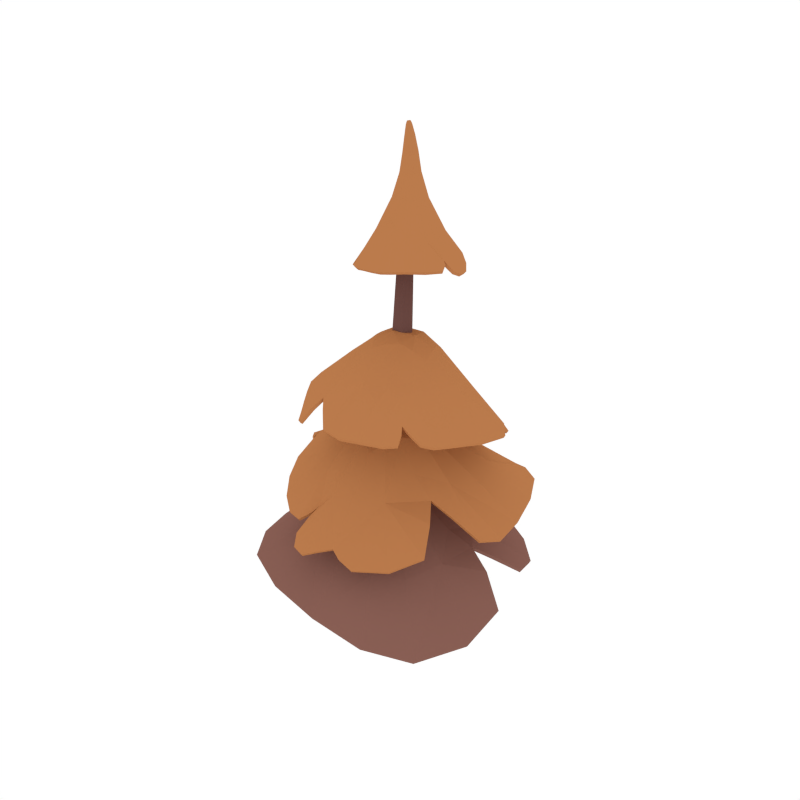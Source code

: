# Source: PineTree_Autumn_2.blend  (saved by Blender 2.79.0; exported with 4.5.12 LTS)
import bpy
from mathutils import Matrix  # noqa: F401  (used for matrix-valued properties, if any)

bpy.ops.wm.read_factory_settings(use_empty=True)
scene = bpy.context.scene
scene.name = 'Scene'

# ---- collections
col_collection_1 = bpy.data.collections.new('Collection 1'); scene.collection.children.link(col_collection_1)

# ---- materials (node trees are filled in below, after node groups)
mat_wood = bpy.data.materials.new('Wood')
mat_wood.alpha_threshold = 0.0
mat_wood.diffuse_color = (0.1529, 0.07036, 0.05951, 1.0)
mat_wood.roughness = 0.5
mat_orange = bpy.data.materials.new('Orange')
mat_orange.alpha_threshold = 0.0
mat_orange.diffuse_color = (0.4969, 0.1993, 0.07341, 1.0)
mat_orange.roughness = 0.5
mat_lightwood = bpy.data.materials.new('LightWood')
mat_lightwood.alpha_threshold = 0.0
mat_lightwood.diffuse_color = (0.2529, 0.1163, 0.09111, 1.0)
mat_lightwood.roughness = 0.5

# ---- material node trees

# ---- world
world_world = bpy.data.worlds.new('World'); scene.world = world_world
world_world.color = (1.0, 1.0, 1.0)
world_world.use_sun_shadow = False
world_world.sun_shadow_jitter_overblur = 0.0
world_world.cycles.sampling_method = 'NONE'
world_world.cycles.sample_map_resolution = 256

# ---- meshes
me_cylinder_064 = bpy.data.meshes.new('Cylinder.064')
me_cylinder_064.from_pydata([(-0.1987, -0.02302, -0.01642), (-0.09858, 0.1834, -0.01642), (0.1291, 0.2023, -0.01642), (0.2571, 0.01472, -0.01642), (0.158, -0.1916, -0.01642), (-0.06937, -0.2105, -0.01642), (-0.1898, -0.0524, 0.8169), (-0.06423, -0.05387, 1.332), (-0.1347, -0.02855, 1.887), (-0.17, 0.1396, 3.105), (-0.152, 0.1825, 3.112), (-0.1028, 0.04864, 1.899), (-0.02772, 0.03467, 1.345), (-0.1421, 0.05564, 0.8341), (-0.1068, 0.1878, 3.123), (-0.02131, 0.05829, 1.918), (0.06611, 0.04576, 1.365), (-0.01986, 0.06579, 0.8311), (-0.07942, 0.1504, 3.127), (0.0286, -0.009064, 1.924), (0.1234, -0.03169, 1.373), (0.04969, -0.03483, 0.8337), (-0.09721, 0.1076, 3.119), (-0.003118, -0.08625, 1.912), (0.08693, -0.1202, 1.36), (-0.0023, -0.1435, 0.826), (-0.1423, 0.1022, 3.108), (-0.08451, -0.09594, 1.892), (-0.006903, -0.1313, 1.339), (-0.1216, -0.1511, 0.8172), (-0.08565, 0.102, 0.4869), (0.05934, 0.114, 0.4861), (0.141, -0.005419, 0.4868), (0.07821, -0.1363, 0.4849), (-0.06586, -0.1476, 0.4827), (-0.1479, -0.02879, 0.4826), (-0.1605, -0.0009596, 1.18), (0.1969, -0.6067, 0.8548), (-0.2461, -0.6193, 0.9426), (0.0552, 0.5638, 0.8433), (0.03382, 0.01513, 1.18), (0.05181, -0.2022, 1.183), (0.4626, -0.2178, 0.8464), (-0.6034, 0.1203, 0.8567), (-0.1515, -0.2036, 1.183), (0.3953, 0.231, 0.8783), (-0.2916, 0.5307, 0.8135), (-0.5857, -0.2909, 0.9217), (-0.4674, -0.3862, 1.854), (0.01463, 0.1337, 2.237), (-0.3917, -0.172, 2.042), (-0.4075, 0.07346, 2.05), (0.4227, 0.008112, 1.98), (0.05034, 0.008317, 2.262), (-0.08344, -0.04688, 2.276), (0.0416, 0.3864, 1.916), (-0.1197, 0.1028, 2.246), (0.2598, -0.2696, 2.041), (0.3563, 0.2264, 1.912), (-0.2315, 0.3338, 1.981), (-0.3032, -0.3371, 2.001), (-0.05765, -0.3683, 2.044), (-0.1377, 0.01045, 2.265), (0.2398, -0.4745, 1.928), (-0.009874, 0.05664, 1.734), (-0.2602, -0.4919, 1.404), (0.4261, 0.2825, 1.385), (0.09561, -0.06886, 1.715), (-0.0252, -0.2029, 1.726), (-0.2306, 0.3959, 1.411), (-0.144, -0.04967, 1.748), (0.4361, -0.1155, 1.396), (0.1977, 0.4676, 1.37), (-0.4863, 0.09579, 1.462), (-0.1273, -0.6003, 1.311), (0.1979, -0.47, 1.325), (-0.1159, -0.1655, 1.74), (-0.1278, 0.2281, 3.239), (-0.3216, 0.1607, 2.874), (-0.2588, 0.2799, 2.906), (0.1142, 0.003512, 2.909), (-0.05924, 0.1783, 3.237), (-0.08055, 0.2137, 3.24), (0.05232, 0.294, 2.872), (-0.1081, 0.1088, 3.228), (-0.05111, -0.06499, 2.947), (0.1526, 0.1258, 2.881), (-0.09557, 0.3499, 2.886), (-0.33, 0.05418, 2.826), (-0.2371, -0.02985, 2.884), (-0.06931, 0.1346, 3.233), (-0.116, -0.1704, 2.824), (-0.1144, 0.1317, 3.446), (-0.1502, 0.1763, 3.463), (-0.1425, 0.1353, 3.446), (-0.1575, 0.1471, 3.451), (-0.1289, 0.1864, 3.467), (-0.1733, 0.2101, 3.235), (-0.1936, 0.1486, 3.228), (-0.1651, 0.1211, 3.227), (-0.193, 0.1775, 3.231), (-0.1049, 0.142, 3.548), (-0.1082, 0.1278, 3.547), (-0.1241, 0.1296, 3.546), (-0.1195, 0.1462, 3.547), (-0.1262, 0.1381, 3.546), (-0.1054, 0.1814, 3.466), (-0.09662, 0.1451, 3.451), (-0.1584, 0.1605, 3.456), (-0.09356, 0.1657, 3.46), (-0.4601, -0.2563, 1.473), (0.3492, -0.8935, 0.5246), (0.6495, 0.5606, 0.5315), (-0.5123, 0.8316, 0.4863), (-0.8599, -0.5215, 0.6888), (0.08446, -0.3622, 1.102), (0.1772, 0.07117, 1.105), (-0.1888, 0.1808, 1.088), (-0.3071, -0.2146, 1.118), (-0.4633, 0.3515, 0.8227), (0.2724, 0.4065, 0.8661), (0.3714, -0.4707, 0.817), (-0.4443, -0.5047, 0.9456), (-0.3587, -0.9302, 0.7006), (0.1944, 0.8966, 0.5609), (-0.1661, -0.3599, 1.124), (0.02653, 0.2021, 1.095), (-0.02199, -0.6487, 0.9125), (-0.1127, 0.503, 0.8931), (-0.05354, -0.214, 1.183), (0.7966, -0.3629, 0.4487), (-0.9011, 0.3374, 0.5289), (0.209, -0.1946, 1.099), (-0.3154, 0.02337, 1.099), (-0.06776, 0.00904, 1.18), (0.05094, -0.08901, 1.182), (0.3585, -0.01533, 0.9686), (-0.5463, -0.07919, 0.9563), (-0.1627, -0.1005, 1.182), (0.6543, 0.01957, 0.7417), (0.5797, 0.197, 0.7336), (-0.1393, 0.9336, 0.6476), (-0.2075, 0.8887, 0.6341), (-0.8899, -0.0275, 0.7408), (-0.852, -0.1238, 0.7544), (-0.5047, -0.4405, 1.795), (-0.42, -0.581, 1.745), (0.5299, -0.4006, 1.809), (0.5319, 0.3554, 1.612), (-0.4187, 0.4466, 1.763), (-0.1736, -0.1326, 2.21), (0.1109, -0.09563, 2.214), (0.1333, 0.16, 2.154), (-0.1464, 0.1928, 2.173), (0.2144, 0.318, 1.901), (0.3493, -0.1549, 2.026), (-0.1946, -0.3107, 2.077), (-0.3564, 0.2183, 2.024), (-0.6276, 0.06877, 1.848), (0.6655, -0.08752, 1.763), (-0.2255, 0.08314, 2.2), (0.1751, 0.02267, 2.188), (-0.4107, -0.06761, 2.057), (0.3601, 0.1187, 2.0), (-0.1253, 0.04753, 2.257), (-0.01307, -0.654, 1.788), (0.1513, 0.5552, 1.608), (-0.06691, -0.1532, 2.223), (0.0117, 0.2251, 2.151), (0.03322, 0.07413, 2.249), (-0.01477, -0.01988, 2.269), (0.07497, -0.2505, 2.127), (-0.08523, 0.3402, 2.008), (-0.0522, 0.1229, 2.24), (0.114, -0.4454, 1.988), (0.3428, -0.4796, 1.867), (0.6466, 0.15, 1.788), (0.6079, 0.1869, 1.769), (-0.09293, 0.5368, 1.789), (-0.1525, 0.502, 1.807), (-0.3314, -0.541, 1.851), (-0.2261, -0.04647, 2.212), (-0.2465, -0.5365, 1.856), (-0.5953, -0.2788, 1.848), (-0.4512, -0.3001, 1.923), (-0.1071, -0.006548, 2.268), (-0.3142, -0.2081, 2.073), (-0.4049, -0.3794, 1.898), (0.2969, -0.6016, 1.82), (-0.2227, -0.8637, 1.019), (0.7919, -0.03476, 1.08), (0.2154, 0.7952, 1.064), (-0.7704, 0.1367, 1.218), (-0.08324, -0.336, 1.625), (0.2079, -0.1159, 1.63), (0.07761, 0.1805, 1.639), (-0.2451, 0.02437, 1.68), (-0.008196, 0.457, 1.385), (0.4669, 0.05685, 1.399), (0.01365, -0.5268, 1.366), (-0.7437, -0.1186, 1.349), (-0.6361, -0.4774, 1.204), (0.6963, 0.4335, 1.117), (-0.2545, -0.1334, 1.682), (0.2061, 0.05224, 1.63), (-0.3548, -0.402, 1.451), (0.2924, 0.3411, 1.436), (-0.1214, -0.1163, 1.742), (0.3994, -0.6723, 1.0), (-0.3092, 0.7039, 1.098), (0.05543, -0.2943, 1.621), (-0.09061, 0.1688, 1.658), (0.04206, -0.002114, 1.725), (0.03751, -0.1357, 1.72), (0.2597, -0.2561, 1.46), (-0.3159, 0.2326, 1.499), (-0.07898, 0.008968, 1.741), (0.4801, -0.368, 1.233), (0.5338, -0.214, 1.23), (0.5073, 0.6436, 1.196), (0.439, 0.6545, 1.185), (-0.5094, 0.4628, 1.271), (-0.5401, 0.3803, 1.28), (-0.05688, -0.8261, 1.037), (-0.1739, -0.2733, 1.658), (0.0891, -0.7899, 1.024), (-0.4002, -0.7165, 1.135), (-0.2401, -0.6766, 1.178), (-0.07274, -0.169, 1.734), (-0.1725, -0.4824, 1.429), (-0.2349, -0.7042, 1.164), (-0.4261, -0.0191, 2.634), (0.03821, -0.2236, 2.742), (0.2986, 0.1367, 2.69), (-0.1302, 0.4602, 2.714), (-0.2331, 0.1177, 3.063), (-0.08872, 0.04813, 3.1), (0.008613, 0.1581, 3.082), (-0.1126, 0.2624, 3.077), (0.1142, 0.2108, 2.878), (0.02787, -0.0479, 2.932), (-0.2863, 0.03095, 2.88), (-0.1909, 0.3326, 2.902), (-0.3441, 0.345, 2.72), (0.219, -0.1112, 2.753), (-0.1948, 0.2299, 3.081), (-0.01173, 0.08766, 3.091), (-0.3017, 0.215, 2.897), (0.1152, 0.07356, 2.928), (-0.06476, 0.197, 3.239), (-0.2866, -0.1628, 2.678), (0.18, 0.3431, 2.675), (-0.1856, 0.07033, 3.081), (-0.03407, 0.2335, 3.076), (-0.1028, 0.2251, 3.24), (-0.1365, 0.1108, 3.227), (-0.1397, -0.01192, 2.991), (-0.02832, 0.3092, 2.917), (-0.08423, 0.1162, 3.23), (-0.167, -0.1174, 2.864), (-0.08417, -0.126, 2.88), (0.2766, 0.005099, 2.781), (0.271, 0.03397, 2.771), (0.04482, 0.4053, 2.757), (0.005431, 0.4066, 2.76), (-0.3992, -0.03835, 2.665), (-0.2294, 0.1708, 3.074), (-0.3835, -0.04993, 2.671), (-0.4295, 0.1731, 2.699), (-0.3894, 0.1166, 2.732), (-0.06157, 0.1574, 3.235), (-0.3003, 0.1197, 2.895), (-0.3863, 0.06697, 2.714), (-0.1059, -0.2423, 2.724), (-0.1791, 0.1556, 3.348), (-0.1148, 0.1317, 3.341), (-0.08271, 0.1822, 3.359), (-0.1351, 0.2138, 3.37), (-0.1675, 0.1992, 3.364), (-0.08784, 0.1514, 3.348), (-0.1282, 0.1316, 3.445), (-0.157, 0.1377, 3.342), (-0.1, 0.2059, 3.368), (-0.1579, 0.1535, 3.453), (-0.1535, 0.1411, 3.448), (-0.1167, 0.1859, 3.467), (-0.1801, 0.1757, 3.355), (-0.1406, 0.1831, 3.466), (-0.1523, 0.223, 3.237), (-0.1879, 0.1935, 3.233), (-0.1866, 0.1352, 3.227), (-0.1933, 0.1624, 3.229), (-0.1366, 0.1346, 3.522), (-0.1108, 0.125, 3.522), (-0.09865, 0.1464, 3.526), (-0.12, 0.1593, 3.527), (-0.1311, 0.1543, 3.525), (-0.1015, 0.1318, 3.524), (-0.123, 0.1411, 3.546), (-0.1291, 0.128, 3.521), (-0.1044, 0.1551, 3.528), (-0.1063, 0.1351, 3.548), (-0.116, 0.1286, 3.547), (-0.1119, 0.1445, 3.548), (-0.1373, 0.1439, 3.523), (-0.1242, 0.1348, 3.546), (-0.1566, 0.1681, 3.459), (-0.1031, 0.136, 3.448), (-0.09702, 0.1742, 3.463), (-0.09382, 0.156, 3.456), (0.2163, -0.3597, 2.011), (0.3732, -0.4475, 1.869), (-0.4442, -0.07445, 1.536), (-0.6927, -0.1916, 1.34), (0.6278, -0.6989, 0.4344), (0.4797, 0.7256, 0.555), (-0.6712, -0.7844, 0.7144), (-0.7231, 0.6333, 0.4745), (-0.2986, -0.3559, 1.078), (0.2165, -0.3426, 1.021), (0.1578, 0.2121, 1.04), (-0.3128, 0.1747, 1.021), (0.005523, -0.9646, 0.6398), (-0.06049, 0.9929, 0.5811), (-0.04364, -0.3821, 1.117), (-0.08409, 0.1847, 1.108), (0.8181, -0.06399, 0.5552), (-0.9791, 0.07376, 0.6256), (0.1845, -0.06358, 1.128), (-0.3088, -0.09393, 1.125), (-0.05912, -0.09889, 1.182), (0.5074, 0.05186, 0.8529), (0.6881, 0.3887, 0.5658), (-0.1517, 0.8538, 0.689), (-0.3225, 0.9206, 0.5456), (-0.9213, -0.2613, 0.6825), (-0.7941, -0.06162, 0.8065), (-0.3797, -0.6033, 1.761), (0.5954, -0.2889, 1.8), (-0.5704, 0.2942, 1.815), (0.3724, 0.4668, 1.58), (-0.2394, 0.163, 2.145), (-0.144, -0.1816, 2.191), (0.2009, -0.07316, 2.158), (0.1139, 0.2295, 2.085), (-0.6245, -0.1491, 1.86), (0.6969, 0.09495, 1.743), (-0.2324, 0.008504, 2.21), (0.1491, 0.09502, 2.184), (0.1649, -0.6496, 1.823), (-0.0357, 0.5891, 1.682), (0.01847, -0.1117, 2.24), (-0.06606, 0.2102, 2.176), (-0.04674, 0.04886, 2.255), (0.131, -0.3456, 2.054), (0.363, -0.5362, 1.822), (0.5913, 0.1549, 1.822), (0.6152, 0.2518, 1.682), (-0.2527, 0.5185, 1.743), (-0.104, 0.4804, 1.855), (-0.2839, -0.4876, 1.915), (-0.1719, -0.6159, 1.779), (-0.1903, -0.07571, 2.223), (-0.5516, -0.3621, 1.822), (-0.391, -0.295, 1.964), (-0.4592, -0.5136, 1.768), (-0.1481, -0.8774, 1.001), (0.7786, 0.1645, 1.105), (-0.815, -0.06463, 1.267), (-0.02948, 0.7904, 1.054), (-0.2983, -0.05819, 1.656), (-0.01134, -0.3728, 1.565), (0.2851, -0.01392, 1.571), (-0.004673, 0.2561, 1.579), (-0.5096, -0.6338, 1.174), (0.5906, 0.638, 1.14), (-0.2144, -0.2184, 1.673), (0.1378, 0.113, 1.649), (0.5514, -0.5136, 1.085), (-0.5078, 0.58, 1.176), (0.123, -0.1994, 1.65), (-0.1617, 0.09995, 1.685), (-0.03419, -0.07336, 1.732), (0.402, -0.26, 1.322), (0.7167, -0.1618, 1.102), (0.4542, 0.5995, 1.23), (0.385, 0.742, 1.113), (-0.6615, 0.3351, 1.218), (-0.4686, 0.3852, 1.324), (0.02935, -0.7752, 1.066), (0.1899, -0.7843, 0.9794), (-0.123, -0.2855, 1.659), (-0.3098, -0.7295, 1.124), (-0.2091, -0.6406, 1.218), (-0.259, -0.8008, 1.078), (-0.4193, -0.04427, 2.635), (0.1191, -0.1863, 2.753), (-0.2494, 0.4336, 2.721), (0.2597, 0.2364, 2.669), (-0.1585, 0.2543, 3.08), (-0.2165, 0.09924, 3.078), (-0.04736, 0.05842, 3.097), (-0.005177, 0.1968, 3.079), (-0.4067, 0.2423, 2.712), (0.2881, -0.03514, 2.756), (-0.2192, 0.1989, 3.079), (-0.00364, 0.1259, 3.095), (-0.1874, -0.2227, 2.712), (0.09621, 0.4138, 2.705), (-0.1362, 0.06433, 3.11), (-0.07365, 0.2486, 3.086), (-0.1367, 0.1393, 3.522), (-0.1288, -0.08399, 2.921), (-0.03352, -0.2374, 2.729), (0.2493, 0.02349, 2.796), (0.301, 0.06293, 2.728), (-0.03057, 0.4447, 2.719), (0.01737, 0.3816, 2.788), (-0.3819, -0.03051, 2.689), (-0.3649, -0.09468, 2.654), (-0.2249, 0.1467, 3.08), (-0.421, 0.1328, 2.699), (-0.3671, 0.102, 2.752), (-0.4162, 0.02277, 2.661), (-0.1796, 0.1652, 3.351), (-0.1733, 0.1465, 3.345), (-0.1356, 0.1318, 3.34), (-0.09778, 0.1379, 3.343), (-0.08335, 0.1676, 3.354), (-0.08768, 0.195, 3.364), (-0.1168, 0.2128, 3.37), (-0.1528, 0.2092, 3.368), (-0.1772, 0.187, 3.359), (-0.1392, 0.1336, 3.502), (-0.1199, 0.1254, 3.521), (-0.1047, 0.1296, 3.503), (-0.09934, 0.1395, 3.525), (-0.09961, 0.1571, 3.511), (-0.1118, 0.1584, 3.528), (-0.1298, 0.1642, 3.511), (-0.1354, 0.1487, 3.524), (-0.1154, 0.137, 3.547), (0.3188, -0.4455, 1.901), (0.4591, -0.4458, 1.822), (-0.7177, -0.3093, 1.251), (-0.6663, -0.127, 1.397), (-0.1565, -0.004997, 1.156), (0.1895, -0.5972, 0.8348), (-0.2441, -0.6098, 0.9206), (0.05191, 0.5545, 0.8212), (0.03089, 0.01092, 1.156), (0.04739, -0.199, 1.159), (0.4509, -0.214, 0.8265), (-0.5945, 0.1141, 0.8354), (-0.1484, -0.2009, 1.158), (0.3854, 0.2256, 0.8574), (-0.2848, 0.5222, 0.7921), (-0.5765, -0.2886, 0.8995), (-0.4596, -0.3775, 1.834), (0.01095, 0.125, 2.215), (-0.3823, -0.1661, 2.021), (-0.3963, 0.06987, 2.03), (0.4118, 0.007029, 1.959), (0.04494, 0.007708, 2.238), (-0.08143, -0.0435, 2.251), (0.03667, 0.3723, 1.899), (-0.1155, 0.09636, 2.222), (0.2523, -0.2626, 2.019), (0.3482, 0.2143, 1.894), (-0.2264, 0.321, 1.962), (-0.2946, -0.329, 1.98), (-0.05694, -0.3571, 2.023), (-0.1329, 0.009714, 2.24), (0.2338, -0.4659, 1.907), (-0.01155, 0.05058, 1.71), (-0.2574, -0.4792, 1.385), (0.4164, 0.2778, 1.363), (0.08856, -0.06847, 1.691), (-0.02809, -0.1956, 1.703), (-0.227, 0.3847, 1.39), (-0.1394, -0.05028, 1.723), (0.4243, -0.11, 1.377), (0.196, 0.4564, 1.349), (-0.4767, 0.09018, 1.44), (-0.1258, -0.5873, 1.292), (0.1905, -0.4587, 1.306), (-0.114, -0.1604, 1.715), (-0.1272, 0.2085, 3.234), (-0.3052, 0.1624, 2.859), (-0.2464, 0.2688, 2.892), (0.1036, 0.0102, 2.889), (-0.07789, 0.1767, 3.228), (-0.092, 0.198, 3.233), (0.04204, 0.2819, 2.857), (-0.1096, 0.1272, 3.219), (-0.05232, -0.05129, 2.928), (0.1386, 0.1217, 2.864), (-0.09731, 0.3337, 2.871), (-0.3137, 0.05761, 2.812), (-0.226, -0.01866, 2.868), (-0.0851, 0.1438, 3.223), (-0.1131, -0.1563, 2.807), (-0.118, 0.1513, 3.447), (-0.1367, 0.1643, 3.452), (-0.1352, 0.1539, 3.447), (-0.1394, 0.1542, 3.445), (-0.1265, 0.1684, 3.456), (-0.1601, 0.1955, 3.23), (-0.1747, 0.1533, 3.222), (-0.1565, 0.1381, 3.219), (-0.1735, 0.1752, 3.226), (-0.1169, 0.1355, 3.53), (-0.1175, 0.1423, 3.535), (-0.1128, 0.1409, 3.531), (-0.1136, 0.1358, 3.526), (-0.1138, 0.1378, 3.526), (-0.116, 0.1659, 3.457), (-0.1146, 0.1539, 3.451), (-0.1394, 0.1604, 3.448), (-0.1132, 0.1632, 3.456), (-0.4507, -0.2499, 1.452), (0.3413, -0.8838, 0.505), (0.6397, 0.5544, 0.5108), (-0.5043, 0.8232, 0.4656), (-0.8507, -0.5184, 0.6667), (0.07839, -0.3544, 1.08), (0.1693, 0.06617, 1.082), (-0.1836, 0.173, 1.065), (-0.2996, -0.2122, 1.094), (-0.455, 0.3436, 0.8019), (0.2654, 0.3982, 0.8448), (0.3608, -0.4635, 0.7977), (-0.4378, -0.4983, 0.9232), (-0.3571, -0.9203, 0.6788), (0.1894, 0.8872, 0.5395), (-0.1634, -0.3528, 1.101), (0.02383, 0.1939, 1.072), (-0.02486, -0.6382, 0.8914), (-0.1105, 0.494, 0.8706), (-0.05388, -0.2112, 1.158), (0.7847, -0.3576, 0.4296), (-0.8922, 0.3299, 0.5082), (0.1991, -0.1913, 1.078), (-0.3073, 0.01848, 1.077), (-0.06728, 0.005434, 1.155), (0.04756, -0.08962, 1.157), (0.3474, -0.01655, 0.9476), (-0.537, -0.08088, 0.934), (-0.1595, -0.101, 1.157), (0.643, 0.02289, 0.7213), (0.5693, 0.1922, 0.7128), (-0.142, 0.9245, 0.6252), (-0.2007, 0.8805, 0.6127), (-0.8814, -0.03359, 0.7192), (-0.8424, -0.1223, 0.7323), (-0.4971, -0.4317, 1.774), (-0.4103, -0.5729, 1.726), (0.5215, -0.3942, 1.788), (0.5242, 0.3421, 1.596), (-0.4129, 0.434, 1.745), (-0.1672, -0.1259, 2.188), (0.1038, -0.09076, 2.191), (0.1255, 0.1495, 2.135), (-0.1416, 0.1816, 2.153), (0.2074, 0.3044, 1.885), (0.339, -0.1518, 2.004), (-0.1904, -0.3005, 2.056), (-0.3474, 0.2094, 2.004), (-0.6161, 0.06565, 1.828), (0.6542, -0.08672, 1.742), (-0.2164, 0.07814, 2.178), (0.1654, 0.02115, 2.166), (-0.3995, -0.06667, 2.036), (0.3504, 0.1114, 1.979), (-0.1215, 0.04441, 2.232), (-0.011, -0.6423, 1.768), (0.1448, 0.5411, 1.592), (-0.06655, -0.1444, 2.2), (0.008, 0.2119, 2.133), (0.02929, 0.06959, 2.225), (-0.0164, -0.0192, 2.244), (0.07161, -0.2414, 2.105), (-0.08493, 0.3263, 1.99), (-0.05187, 0.1157, 2.217), (0.1121, -0.4353, 1.967), (0.3353, -0.4718, 1.846), (0.636, 0.1483, 1.767), (0.6002, 0.1747, 1.752), (-0.09792, 0.5231, 1.771), (-0.1485, 0.4886, 1.789), (-0.3222, -0.5331, 1.831), (-0.2176, -0.04385, 2.189), (-0.2448, -0.5245, 1.836), (-0.5859, -0.2729, 1.827), (-0.4432, -0.2918, 1.902), (-0.1041, -0.006548, 2.243), (-0.3054, -0.2007, 2.052), (-0.3965, -0.3708, 1.878), (0.2912, -0.5928, 1.799), (-0.2214, -0.8512, 0.9991), (0.7801, -0.03086, 1.06), (0.2153, 0.7832, 1.043), (-0.7603, 0.1308, 1.198), (-0.08324, -0.324, 1.605), (0.1972, -0.1118, 1.609), (0.0743, 0.1709, 1.617), (-0.2366, 0.01981, 1.658), (-0.007413, 0.4447, 1.365), (0.4551, 0.0563, 1.378), (0.009074, -0.5135, 1.348), (-0.734, -0.1232, 1.328), (-0.6271, -0.4692, 1.184), (0.6855, 0.4298, 1.096), (-0.2456, -0.13, 1.66), (0.1967, 0.04884, 1.608), (-0.3475, -0.3923, 1.431), (0.2866, 0.3329, 1.414), (-0.1192, -0.1137, 1.717), (0.3931, -0.6605, 0.9816), (-0.3067, 0.6919, 1.077), (0.04835, -0.2837, 1.602), (-0.08822, 0.1585, 1.636), (0.0376, -0.004294, 1.7), (0.03256, -0.1322, 1.696), (0.2493, -0.2472, 1.442), (-0.3087, 0.2239, 1.478), (-0.07815, 0.005772, 1.716), (0.4722, -0.3584, 1.213), (0.5226, -0.2067, 1.212), (0.4987, 0.6382, 1.174), (0.4376, 0.6436, 1.164), (-0.5052, 0.4523, 1.25), (-0.531, 0.3738, 1.259), (-0.05929, -0.8129, 1.019), (-0.1697, -0.2635, 1.636), (0.08325, -0.7773, 1.006), (-0.398, -0.7037, 1.116), (-0.2399, -0.6627, 1.16), (-0.07308, -0.1641, 1.709), (-0.1687, -0.4695, 1.411), (-0.229, -0.6926, 1.145), (-0.4102, -0.01628, 2.619), (0.03522, -0.2103, 2.723), (0.2852, 0.1306, 2.673), (-0.1305, 0.4446, 2.698), (-0.2153, 0.1214, 3.053), (-0.08929, 0.06413, 3.085), (-0.007793, 0.1558, 3.068), (-0.1137, 0.2439, 3.067), (0.1007, 0.2024, 2.862), (0.02104, -0.03631, 2.913), (-0.2725, 0.03977, 2.866), (-0.1846, 0.3174, 2.887), (-0.3318, 0.3348, 2.705), (0.2102, -0.1025, 2.733), (-0.1819, 0.2166, 3.071), (-0.02501, 0.09554, 3.075), (-0.2861, 0.2089, 2.883), (0.102, 0.07454, 2.91), (-0.08123, 0.1874, 3.231), (-0.275, -0.1522, 2.663), (0.1683, 0.3332, 2.659), (-0.1758, 0.08466, 3.068), (-0.04508, 0.2191, 3.066), (-0.1086, 0.2064, 3.234), (-0.1324, 0.1292, 3.219), (-0.1342, 0.001481, 2.974), (-0.03438, 0.294, 2.903), (-0.09387, 0.1316, 3.22), (-0.1595, -0.1048, 2.847), (-0.08351, -0.1123, 2.862), (0.2662, 0.009813, 2.761), (0.2578, 0.03034, 2.752), (0.03595, 0.3934, 2.739), (0.001815, 0.3915, 2.744), (-0.3846, -0.03224, 2.649), (-0.211, 0.1697, 3.064), (-0.3709, -0.04036, 2.656), (-0.4137, 0.1744, 2.683), (-0.374, 0.122, 2.717), (-0.07958, 0.1617, 3.226), (-0.2832, 0.1219, 2.882), (-0.3694, 0.06734, 2.701), (-0.1033, -0.2278, 2.707), (-0.1605, 0.1619, 3.343), (-0.1178, 0.1513, 3.338), (-0.1022, 0.1802, 3.355), (-0.1332, 0.1945, 3.364), (-0.1538, 0.1854, 3.358), (-0.1052, 0.1607, 3.344), (-0.1256, 0.1514, 3.446), (-0.1493, 0.156, 3.339), (-0.1111, 0.1899, 3.362), (-0.1389, 0.1561, 3.446), (-0.1404, 0.156, 3.446), (-0.1209, 0.168, 3.457), (-0.1606, 0.1744, 3.35), (-0.1319, 0.1673, 3.454), (-0.1447, 0.2048, 3.232), (-0.1705, 0.1844, 3.228), (-0.1725, 0.1482, 3.22), (-0.1737, 0.1625, 3.224), (-0.1194, 0.1425, 3.513), (-0.1154, 0.1444, 3.522), (-0.1178, 0.1435, 3.52), (-0.1172, 0.1431, 3.513), (-0.1191, 0.143, 3.511), (-0.1187, 0.142, 3.522), (-0.1146, 0.1371, 3.524), (-0.121, 0.1462, 3.519), (-0.1153, 0.1411, 3.516), (-0.1171, 0.1383, 3.527), (-0.113, 0.1415, 3.528), (-0.1129, 0.1364, 3.524), (-0.1196, 0.1436, 3.511), (-0.1137, 0.1371, 3.525), (-0.1394, 0.1615, 3.449), (-0.1153, 0.1518, 3.449), (-0.1134, 0.164, 3.456), (-0.1135, 0.1594, 3.454), (0.2098, -0.3517, 1.989), (0.3657, -0.4396, 1.848), (-0.4341, -0.07412, 1.514), (-0.6838, -0.1851, 1.319), (0.6169, -0.6916, 0.4154), (0.4726, 0.7173, 0.5338), (-0.6649, -0.7778, 0.692), (-0.7146, 0.6253, 0.4539), (-0.2922, -0.3503, 1.055), (0.2068, -0.336, 1.001), (0.1516, 0.2043, 1.018), (-0.305, 0.1673, 0.9996), (0.002068, -0.9538, 0.6191), (-0.06501, 0.9833, 0.5596), (-0.04514, -0.3739, 1.094), (-0.08272, 0.1765, 1.085), (0.8061, -0.05931, 0.5359), (-0.9702, 0.06637, 0.6048), (0.1752, -0.06456, 1.106), (-0.3006, -0.09501, 1.102), (-0.05908, -0.09929, 1.156), (0.4971, 0.05057, 0.8313), (0.6773, 0.3836, 0.5455), (-0.1492, 0.8455, 0.6662), (-0.3146, 0.9122, 0.5249), (-0.9114, -0.2594, 0.6607), (-0.7854, -0.06349, 0.7839), (-0.369, -0.5958, 1.742), (0.5851, -0.2858, 1.779), (-0.5612, 0.2856, 1.795), (0.3653, 0.453, 1.564), (-0.2312, 0.154, 2.125), (-0.1401, -0.1724, 2.169), (0.1912, -0.07055, 2.137), (0.1072, 0.2165, 2.067), (-0.6132, -0.1477, 1.839), (0.6855, 0.09528, 1.723), (-0.2229, 0.007363, 2.187), (0.1402, 0.0888, 2.163), (0.1637, -0.639, 1.801), (-0.04206, 0.575, 1.666), (0.01519, -0.1044, 2.217), (-0.06529, 0.1976, 2.156), (-0.04699, 0.04549, 2.23), (0.1273, -0.3368, 2.032), (0.3554, -0.5284, 1.8), (0.5824, 0.1473, 1.801), (0.6075, 0.2386, 1.666), (-0.2481, 0.5048, 1.726), (-0.104, 0.467, 1.836), (-0.2797, -0.4772, 1.894), (-0.1694, -0.6039, 1.759), (-0.1828, -0.07059, 2.201), (-0.5438, -0.3537, 1.801), (-0.3824, -0.2869, 1.944), (-0.4511, -0.5048, 1.748), (-0.1498, -0.8642, 0.9819), (0.767, 0.1637, 1.085), (-0.8047, -0.07029, 1.246), (-0.0284, 0.7782, 1.034), (-0.288, -0.05859, 1.635), (-0.01567, -0.36, 1.547), (0.2737, -0.01421, 1.55), (-0.004602, 0.2445, 1.558), (-0.5028, -0.6236, 1.154), (0.5803, 0.6336, 1.119), (-0.2072, -0.2114, 1.651), (0.131, 0.1065, 1.627), (0.5446, -0.5027, 1.066), (-0.5048, 0.5683, 1.156), (0.1137, -0.1914, 1.63), (-0.1561, 0.09189, 1.663), (-0.0363, -0.07293, 1.707), (0.3921, -0.2516, 1.303), (0.7052, -0.1554, 1.083), (0.4495, 0.5912, 1.208), (0.3846, 0.7301, 1.092), (-0.6517, 0.329, 1.197), (-0.4617, 0.3772, 1.303), (0.02477, -0.7622, 1.047), (0.1842, -0.7717, 0.9613), (-0.1205, -0.2745, 1.639), (-0.3101, -0.7158, 1.105), (-0.205, -0.6276, 1.199), (-0.2547, -0.7892, 1.058), (-0.4044, -0.03907, 2.619), (0.1127, -0.1751, 2.734), (-0.243, 0.4194, 2.705), (0.2468, 0.2282, 2.653), (-0.1517, 0.237, 3.07), (-0.2024, 0.11, 3.067), (-0.05523, 0.0717, 3.081), (-0.02023, 0.1878, 3.067), (-0.3916, 0.2368, 2.697), (0.2788, -0.02753, 2.736), (-0.2025, 0.191, 3.069), (-0.01929, 0.129, 3.08), (-0.1791, -0.2097, 2.696), (0.08524, 0.4033, 2.689), (-0.1309, 0.08041, 3.096), (-0.08005, 0.2312, 3.076), (-0.1188, 0.1426, 3.512), (-0.1241, -0.07158, 2.902), (-0.03454, -0.2232, 2.711), (0.2372, 0.02327, 2.776), (0.2876, 0.05782, 2.71), (-0.03327, 0.4292, 2.704), (0.01179, 0.3677, 2.772), (-0.3683, -0.02238, 2.673), (-0.3525, -0.08478, 2.639), (-0.2064, 0.1472, 3.07), (-0.4057, 0.138, 2.683), (-0.3506, 0.1051, 2.738), (-0.3995, 0.02317, 2.647), (-0.16, 0.1667, 3.347), (-0.1598, 0.161, 3.341), (-0.1325, 0.1515, 3.338), (-0.1092, 0.1541, 3.34), (-0.1026, 0.1716, 3.35), (-0.1043, 0.1848, 3.358), (-0.1216, 0.194, 3.364), (-0.1444, 0.1916, 3.362), (-0.1594, 0.179, 3.354), (-0.1261, 0.1485, 3.499), (-0.117, 0.1452, 3.52), (-0.1169, 0.1455, 3.505), (-0.1186, 0.1434, 3.521), (-0.1158, 0.1472, 3.503), (-0.1157, 0.1422, 3.514), (-0.1215, 0.1495, 3.497), (-0.1202, 0.1417, 3.51), (-0.1137, 0.1374, 3.522), (0.3113, -0.4376, 1.88), (0.4517, -0.4379, 1.801), (-0.7084, -0.3016, 1.231), (-0.6573, -0.1262, 1.375)], [], [(0, 1, 2, 3, 4, 5), (34, 29, 6, 35), (29, 28, 7, 6), (28, 27, 8, 7), (27, 26, 9, 8), (33, 25, 29, 34), (25, 24, 28, 29), (24, 23, 27, 28), (23, 22, 26, 27), (32, 21, 25, 33), (21, 20, 24, 25), (20, 19, 23, 24), (19, 18, 22, 23), (31, 17, 21, 32), (17, 16, 20, 21), (16, 15, 19, 20), (15, 14, 18, 19), (30, 13, 17, 31), (13, 12, 16, 17), (12, 11, 15, 16), (11, 10, 14, 15), (35, 6, 13, 30), (6, 7, 12, 13), (7, 8, 11, 12), (8, 9, 10, 11), (26, 22, 18, 14, 10, 9), (0, 35, 30, 1), (1, 30, 31, 2), (2, 31, 32, 3), (3, 32, 33, 4), (4, 33, 34, 5), (5, 34, 35, 0), (36, 138, 330, 134), (36, 134, 325, 117), (36, 117, 321, 133), (36, 133, 329, 138), (37, 127, 322, 111), (37, 111, 314, 121), (37, 121, 319, 115), (37, 115, 324, 127), (38, 122, 316, 123), (38, 123, 322, 127), (38, 127, 324, 125), (38, 125, 318, 122), (39, 120, 315, 124), (39, 124, 323, 141), (39, 141, 333, 128), (39, 128, 325, 126), (39, 126, 320, 120), (40, 135, 328, 116), (40, 116, 320, 126), (40, 126, 325, 134), (40, 134, 330, 135), (41, 115, 319, 132), (41, 132, 328, 135), (41, 135, 330, 129), (41, 129, 324, 115), (42, 121, 314, 130), (42, 130, 326, 139), (42, 139, 331, 136), (42, 136, 328, 132), (42, 132, 319, 121), (43, 119, 317, 131), (43, 131, 327, 143), (43, 143, 336, 137), (43, 137, 329, 133), (43, 133, 321, 119), (44, 125, 324, 129), (44, 129, 330, 138), (44, 138, 329, 118), (44, 118, 318, 125), (45, 136, 331, 140), (45, 140, 332, 112), (45, 112, 315, 120), (45, 120, 320, 116), (45, 116, 328, 136), (46, 128, 333, 142), (46, 142, 334, 113), (46, 113, 317, 119), (46, 119, 321, 117), (46, 117, 325, 128), (47, 137, 336, 144), (47, 144, 335, 114), (47, 114, 316, 122), (47, 122, 318, 118), (47, 118, 329, 137), (48, 184, 363, 145), (48, 145, 365, 187), (48, 187, 364, 184), (49, 173, 353, 169), (49, 169, 348, 152), (49, 152, 344, 168), (49, 168, 352, 173), (50, 162, 345, 183), (50, 183, 363, 184), (50, 184, 364, 186), (50, 186, 362, 181), (50, 181, 347, 162), (51, 157, 339, 158), (51, 158, 345, 162), (51, 162, 347, 160), (51, 160, 341, 157), (52, 155, 338, 159), (52, 159, 346, 176), (52, 176, 356, 163), (52, 163, 348, 161), (52, 161, 343, 155), (53, 170, 351, 151), (53, 151, 343, 161), (53, 161, 348, 169), (53, 169, 353, 170), (54, 150, 342, 167), (54, 167, 351, 170), (54, 170, 353, 185), (54, 185, 362, 150), (55, 154, 340, 166), (55, 166, 350, 178), (55, 178, 359, 172), (55, 172, 352, 168), (55, 168, 344, 154), (56, 160, 347, 164), (56, 164, 353, 173), (56, 173, 352, 153), (56, 153, 341, 160), (57, 171, 354, 310), (57, 310, 442, 311), (57, 311, 443, 147), (57, 147, 338, 155), (57, 155, 343, 151), (57, 151, 351, 171), (58, 163, 356, 177), (58, 177, 357, 148), (58, 148, 340, 154), (58, 154, 344, 152), (58, 152, 348, 163), (59, 172, 359, 179), (59, 179, 358, 149), (59, 149, 339, 157), (59, 157, 341, 153), (59, 153, 352, 172), (60, 150, 362, 186), (60, 186, 364, 187), (60, 187, 365, 146), (60, 146, 337, 180), (60, 180, 360, 156), (60, 156, 342, 150), (61, 156, 360, 182), (61, 182, 361, 165), (61, 165, 349, 174), (61, 174, 354, 171), (61, 171, 351, 167), (61, 167, 342, 156), (62, 181, 362, 185), (62, 185, 353, 164), (62, 164, 347, 181), (63, 310, 354, 174), (63, 174, 349, 188), (63, 188, 355, 175), (63, 175, 442, 310), (64, 216, 382, 212), (64, 212, 377, 195), (64, 195, 373, 211), (64, 211, 381, 216), (65, 205, 374, 226), (65, 226, 392, 227), (65, 227, 393, 229), (65, 229, 391, 224), (65, 224, 376, 205), (66, 198, 367, 202), (66, 202, 375, 219), (66, 219, 385, 206), (66, 206, 377, 204), (66, 204, 372, 198), (67, 213, 380, 194), (67, 194, 372, 204), (67, 204, 377, 212), (67, 212, 382, 213), (68, 193, 371, 210), (68, 210, 380, 213), (68, 213, 382, 228), (68, 228, 391, 193), (69, 197, 369, 209), (69, 209, 379, 221), (69, 221, 388, 215), (69, 215, 381, 211), (69, 211, 373, 197), (70, 203, 376, 207), (70, 207, 382, 216), (70, 216, 381, 196), (70, 196, 370, 203), (71, 214, 383, 218), (71, 218, 384, 190), (71, 190, 367, 198), (71, 198, 372, 194), (71, 194, 380, 214), (72, 206, 385, 220), (72, 220, 386, 191), (72, 191, 369, 197), (72, 197, 373, 195), (72, 195, 377, 206), (73, 215, 388, 222), (73, 222, 387, 192), (73, 192, 368, 200), (73, 200, 445, 312), (73, 312, 370, 196), (73, 196, 381, 215), (74, 193, 391, 229), (74, 229, 393, 230), (74, 230, 394, 189), (74, 189, 366, 223), (74, 223, 389, 199), (74, 199, 371, 193), (75, 199, 389, 225), (75, 225, 390, 208), (75, 208, 378, 217), (75, 217, 383, 214), (75, 214, 380, 210), (75, 210, 371, 199), (76, 224, 391, 228), (76, 228, 382, 207), (76, 207, 376, 224), (77, 254, 410, 238), (77, 238, 399, 288), (77, 288, 431, 277), (77, 277, 430, 254), (78, 247, 403, 268), (78, 268, 421, 269), (78, 269, 422, 271), (78, 271, 420, 266), (78, 266, 405, 247), (79, 242, 397, 243), (79, 243, 403, 247), (79, 247, 405, 245), (79, 245, 399, 242), (80, 240, 396, 244), (80, 244, 404, 261), (80, 261, 414, 248), (80, 248, 406, 246), (80, 246, 401, 240), (81, 270, 406, 237), (81, 237, 402, 249), (81, 249, 429, 276), (81, 276, 428, 270), (82, 249, 402, 253), (82, 253, 410, 254), (82, 254, 430, 282), (82, 282, 429, 249), (83, 239, 398, 251), (83, 251, 408, 263), (83, 263, 417, 257), (83, 257, 410, 253), (83, 253, 402, 239), (84, 255, 409, 236), (84, 236, 401, 258), (84, 258, 427, 275), (84, 275, 426, 255), (85, 256, 412, 260), (85, 260, 413, 232), (85, 232, 396, 240), (85, 240, 401, 236), (85, 236, 409, 256), (86, 248, 414, 262), (86, 262, 415, 233), (86, 233, 398, 239), (86, 239, 402, 237), (86, 237, 406, 248), (87, 257, 417, 264), (87, 264, 416, 234), (87, 234, 397, 242), (87, 242, 399, 238), (87, 238, 410, 257), (88, 235, 420, 271), (88, 271, 422, 272), (88, 272, 423, 231), (88, 231, 395, 265), (88, 265, 418, 241), (88, 241, 400, 235), (89, 241, 418, 267), (89, 267, 419, 250), (89, 250, 407, 259), (89, 259, 412, 256), (89, 256, 409, 252), (89, 252, 400, 241), (90, 258, 401, 246), (90, 246, 406, 270), (90, 270, 428, 279), (90, 279, 427, 258), (91, 260, 412, 259), (91, 259, 407, 273), (91, 273, 413, 260), (92, 280, 426, 275), (92, 275, 427, 307), (92, 307, 435, 293), (92, 293, 434, 280), (93, 287, 431, 278), (93, 278, 432, 306), (93, 306, 440, 296), (93, 296, 439, 287), (94, 284, 425, 281), (94, 281, 426, 280), (94, 280, 434, 299), (94, 299, 433, 284), (95, 283, 424, 274), (95, 274, 425, 284), (95, 284, 433, 292), (95, 292, 411, 283), (96, 285, 430, 277), (96, 277, 431, 287), (96, 287, 439, 295), (96, 295, 438, 285), (97, 288, 399, 245), (97, 245, 405, 289), (97, 289, 432, 278), (97, 278, 431, 288), (98, 291, 420, 235), (98, 235, 400, 290), (98, 290, 425, 274), (98, 274, 424, 291), (99, 290, 400, 252), (99, 252, 409, 255), (99, 255, 426, 281), (99, 281, 425, 290), (100, 289, 405, 266), (100, 266, 420, 291), (100, 291, 424, 286), (100, 286, 432, 289), (101, 303, 441, 301), (101, 301, 436, 294), (101, 294, 437, 300), (101, 300, 438, 303), (102, 302, 434, 293), (102, 293, 435, 297), (102, 297, 436, 301), (102, 301, 441, 302), (103, 292, 433, 299), (103, 299, 434, 302), (103, 302, 441, 305), (103, 305, 411, 292), (104, 296, 440, 298), (104, 298, 441, 303), (104, 303, 438, 295), (104, 295, 439, 296), (105, 304, 411, 305), (105, 305, 441, 298), (105, 298, 440, 304), (106, 308, 429, 282), (106, 282, 430, 285), (106, 285, 438, 300), (106, 300, 437, 308), (107, 307, 427, 279), (107, 279, 428, 309), (107, 309, 436, 297), (107, 297, 435, 307), (108, 306, 432, 286), (108, 286, 424, 283), (108, 283, 411, 304), (108, 304, 440, 306), (109, 309, 428, 276), (109, 276, 429, 308), (109, 308, 437, 294), (109, 294, 436, 309), (110, 312, 445, 313), (110, 313, 444, 201), (110, 201, 374, 205), (110, 205, 376, 203), (110, 203, 370, 312), (446, 544, 740, 548), (446, 527, 735, 544), (446, 543, 731, 527), (446, 548, 739, 543), (447, 521, 732, 537), (447, 531, 724, 521), (447, 525, 729, 531), (447, 537, 734, 525), (448, 533, 726, 532), (448, 537, 732, 533), (448, 535, 734, 537), (448, 532, 728, 535), (449, 534, 725, 530), (449, 551, 733, 534), (449, 538, 743, 551), (449, 536, 735, 538), (449, 530, 730, 536), (450, 526, 738, 545), (450, 536, 730, 526), (450, 544, 735, 536), (450, 545, 740, 544), (451, 542, 729, 525), (451, 545, 738, 542), (451, 539, 740, 545), (451, 525, 734, 539), (452, 540, 724, 531), (452, 549, 736, 540), (452, 546, 741, 549), (452, 542, 738, 546), (452, 531, 729, 542), (453, 541, 727, 529), (453, 553, 737, 541), (453, 547, 746, 553), (453, 543, 739, 547), (453, 529, 731, 543), (454, 539, 734, 535), (454, 548, 740, 539), (454, 528, 739, 548), (454, 535, 728, 528), (455, 550, 741, 546), (455, 522, 742, 550), (455, 530, 725, 522), (455, 526, 730, 530), (455, 546, 738, 526), (456, 552, 743, 538), (456, 523, 744, 552), (456, 529, 727, 523), (456, 527, 731, 529), (456, 538, 735, 527), (457, 554, 746, 547), (457, 524, 745, 554), (457, 532, 726, 524), (457, 528, 728, 532), (457, 547, 739, 528), (458, 555, 773, 594), (458, 597, 775, 555), (458, 594, 774, 597), (459, 579, 763, 583), (459, 562, 758, 579), (459, 578, 754, 562), (459, 583, 762, 578), (460, 593, 755, 572), (460, 594, 773, 593), (460, 596, 774, 594), (460, 591, 772, 596), (460, 572, 757, 591), (461, 568, 749, 567), (461, 572, 755, 568), (461, 570, 757, 572), (461, 567, 751, 570), (462, 569, 748, 565), (462, 586, 756, 569), (462, 573, 766, 586), (462, 571, 758, 573), (462, 565, 753, 571), (463, 561, 761, 580), (463, 571, 753, 561), (463, 579, 758, 571), (463, 580, 763, 579), (464, 577, 752, 560), (464, 580, 761, 577), (464, 595, 763, 580), (464, 560, 772, 595), (465, 576, 750, 564), (465, 588, 760, 576), (465, 582, 769, 588), (465, 578, 762, 582), (465, 564, 754, 578), (466, 574, 757, 570), (466, 583, 763, 574), (466, 563, 762, 583), (466, 570, 751, 563), (467, 720, 764, 581), (467, 721, 852, 720), (467, 557, 853, 721), (467, 565, 748, 557), (467, 561, 753, 565), (467, 581, 761, 561), (468, 587, 766, 573), (468, 558, 767, 587), (468, 564, 750, 558), (468, 562, 754, 564), (468, 573, 758, 562), (469, 589, 769, 582), (469, 559, 768, 589), (469, 567, 749, 559), (469, 563, 751, 567), (469, 582, 762, 563), (470, 596, 772, 560), (470, 597, 774, 596), (470, 556, 775, 597), (470, 590, 747, 556), (470, 566, 770, 590), (470, 560, 752, 566), (471, 592, 770, 566), (471, 575, 771, 592), (471, 584, 759, 575), (471, 581, 764, 584), (471, 577, 761, 581), (471, 566, 752, 577), (472, 595, 772, 591), (472, 574, 763, 595), (472, 591, 757, 574), (473, 584, 764, 720), (473, 598, 759, 584), (473, 585, 765, 598), (473, 720, 852, 585), (474, 622, 792, 626), (474, 605, 787, 622), (474, 621, 783, 605), (474, 626, 791, 621), (475, 636, 784, 615), (475, 637, 802, 636), (475, 639, 803, 637), (475, 634, 801, 639), (475, 615, 786, 634), (476, 612, 777, 608), (476, 629, 785, 612), (476, 616, 795, 629), (476, 614, 787, 616), (476, 608, 782, 614), (477, 604, 790, 623), (477, 614, 782, 604), (477, 622, 787, 614), (477, 623, 792, 622), (478, 620, 781, 603), (478, 623, 790, 620), (478, 638, 792, 623), (478, 603, 801, 638), (479, 619, 779, 607), (479, 631, 789, 619), (479, 625, 798, 631), (479, 621, 791, 625), (479, 607, 783, 621), (480, 617, 786, 613), (480, 626, 792, 617), (480, 606, 791, 626), (480, 613, 780, 606), (481, 628, 793, 624), (481, 600, 794, 628), (481, 608, 777, 600), (481, 604, 782, 608), (481, 624, 790, 604), (482, 630, 795, 616), (482, 601, 796, 630), (482, 607, 779, 601), (482, 605, 783, 607), (482, 616, 787, 605), (483, 632, 798, 625), (483, 602, 797, 632), (483, 610, 778, 602), (483, 722, 855, 610), (483, 606, 780, 722), (483, 625, 791, 606), (484, 639, 801, 603), (484, 640, 803, 639), (484, 599, 804, 640), (484, 633, 776, 599), (484, 609, 799, 633), (484, 603, 781, 609), (485, 635, 799, 609), (485, 618, 800, 635), (485, 627, 788, 618), (485, 624, 793, 627), (485, 620, 790, 624), (485, 609, 781, 620), (486, 638, 801, 634), (486, 617, 792, 638), (486, 634, 786, 617), (487, 648, 820, 664), (487, 698, 809, 648), (487, 687, 841, 698), (487, 664, 840, 687), (488, 678, 813, 657), (488, 679, 831, 678), (488, 681, 832, 679), (488, 676, 830, 681), (488, 657, 815, 676), (489, 653, 807, 652), (489, 657, 813, 653), (489, 655, 815, 657), (489, 652, 809, 655), (490, 654, 806, 650), (490, 671, 814, 654), (490, 658, 824, 671), (490, 656, 816, 658), (490, 650, 811, 656), (491, 647, 816, 680), (491, 659, 812, 647), (491, 686, 839, 659), (491, 680, 838, 686), (492, 663, 812, 659), (492, 664, 820, 663), (492, 692, 840, 664), (492, 659, 839, 692), (493, 661, 808, 649), (493, 673, 818, 661), (493, 667, 827, 673), (493, 663, 820, 667), (493, 649, 812, 663), (494, 646, 819, 665), (494, 668, 811, 646), (494, 685, 837, 668), (494, 665, 836, 685), (495, 670, 822, 666), (495, 642, 823, 670), (495, 650, 806, 642), (495, 646, 811, 650), (495, 666, 819, 646), (496, 672, 824, 658), (496, 643, 825, 672), (496, 649, 808, 643), (496, 647, 812, 649), (496, 658, 816, 647), (497, 674, 827, 667), (497, 644, 826, 674), (497, 652, 807, 644), (497, 648, 809, 652), (497, 667, 820, 648), (498, 681, 830, 645), (498, 682, 832, 681), (498, 641, 833, 682), (498, 675, 805, 641), (498, 651, 828, 675), (498, 645, 810, 651), (499, 677, 828, 651), (499, 660, 829, 677), (499, 669, 817, 660), (499, 666, 822, 669), (499, 662, 819, 666), (499, 651, 810, 662), (500, 656, 811, 668), (500, 680, 816, 656), (500, 689, 838, 680), (500, 668, 837, 689), (501, 669, 822, 670), (501, 683, 817, 669), (501, 670, 823, 683), (502, 685, 836, 690), (502, 717, 837, 685), (502, 703, 845, 717), (502, 690, 844, 703), (503, 688, 841, 697), (503, 716, 842, 688), (503, 706, 850, 716), (503, 697, 849, 706), (504, 691, 835, 694), (504, 690, 836, 691), (504, 709, 844, 690), (504, 694, 843, 709), (505, 684, 834, 693), (505, 694, 835, 684), (505, 702, 843, 694), (505, 693, 821, 702), (506, 687, 840, 695), (506, 697, 841, 687), (506, 705, 849, 697), (506, 695, 848, 705), (507, 655, 809, 698), (507, 699, 815, 655), (507, 688, 842, 699), (507, 698, 841, 688), (508, 645, 830, 701), (508, 700, 810, 645), (508, 684, 835, 700), (508, 701, 834, 684), (509, 662, 810, 700), (509, 665, 819, 662), (509, 691, 836, 665), (509, 700, 835, 691), (510, 676, 815, 699), (510, 701, 830, 676), (510, 696, 834, 701), (510, 699, 842, 696), (511, 711, 851, 713), (511, 704, 846, 711), (511, 710, 847, 704), (511, 713, 848, 710), (512, 703, 844, 712), (512, 707, 845, 703), (512, 711, 846, 707), (512, 712, 851, 711), (513, 709, 843, 702), (513, 712, 844, 709), (513, 715, 851, 712), (513, 702, 821, 715), (514, 708, 850, 706), (514, 713, 851, 708), (514, 705, 848, 713), (514, 706, 849, 705), (515, 715, 821, 714), (515, 708, 851, 715), (515, 714, 850, 708), (516, 692, 839, 718), (516, 695, 840, 692), (516, 710, 848, 695), (516, 718, 847, 710), (517, 689, 837, 717), (517, 719, 838, 689), (517, 707, 846, 719), (517, 717, 845, 707), (518, 696, 842, 716), (518, 693, 834, 696), (518, 714, 821, 693), (518, 716, 850, 714), (519, 686, 838, 719), (519, 718, 839, 686), (519, 704, 847, 718), (519, 719, 846, 704), (520, 723, 855, 722), (520, 611, 854, 723), (520, 615, 784, 611), (520, 613, 786, 615), (520, 722, 780, 613), (111, 322, 732, 521), (314, 111, 521, 724), (112, 332, 742, 522), (315, 112, 522, 725), (113, 334, 744, 523), (317, 113, 523, 727), (114, 335, 745, 524), (316, 114, 524, 726), (123, 316, 726, 533), (322, 123, 533, 732), (124, 315, 725, 534), (323, 124, 534, 733), (130, 314, 724, 540), (326, 130, 540, 736), (131, 317, 727, 541), (327, 131, 541, 737), (139, 326, 736, 549), (331, 139, 549, 741), (140, 331, 741, 550), (332, 140, 550, 742), (141, 323, 733, 551), (333, 141, 551, 743), (142, 333, 743, 552), (334, 142, 552, 744), (143, 327, 737, 553), (336, 143, 553, 746), (144, 336, 746, 554), (335, 144, 554, 745), (145, 363, 773, 555), (365, 145, 555, 775), (146, 365, 775, 556), (337, 146, 556, 747), (147, 443, 853, 557), (338, 147, 557, 748), (148, 357, 767, 558), (340, 148, 558, 750), (149, 358, 768, 559), (339, 149, 559, 749), (158, 339, 749, 568), (345, 158, 568, 755), (159, 338, 748, 569), (346, 159, 569, 756), (165, 361, 771, 575), (349, 165, 575, 759), (166, 340, 750, 576), (350, 166, 576, 760), (442, 175, 585, 852), (175, 355, 765, 585), (176, 346, 756, 586), (356, 176, 586, 766), (177, 356, 766, 587), (357, 177, 587, 767), (178, 350, 760, 588), (359, 178, 588, 769), (179, 359, 769, 589), (358, 179, 589, 768), (180, 337, 747, 590), (360, 180, 590, 770), (361, 182, 592, 771), (182, 360, 770, 592), (183, 345, 755, 593), (363, 183, 593, 773), (188, 349, 759, 598), (355, 188, 598, 765), (189, 394, 804, 599), (366, 189, 599, 776), (190, 384, 794, 600), (367, 190, 600, 777), (191, 386, 796, 601), (369, 191, 601, 779), (192, 387, 797, 602), (368, 192, 602, 778), (445, 200, 610, 855), (200, 368, 778, 610), (201, 444, 854, 611), (374, 201, 611, 784), (202, 367, 777, 612), (375, 202, 612, 785), (208, 390, 800, 618), (378, 208, 618, 788), (209, 369, 779, 619), (379, 209, 619, 789), (217, 378, 788, 627), (383, 217, 627, 793), (218, 383, 793, 628), (384, 218, 628, 794), (219, 375, 785, 629), (385, 219, 629, 795), (220, 385, 795, 630), (386, 220, 630, 796), (221, 379, 789, 631), (388, 221, 631, 798), (222, 388, 798, 632), (387, 222, 632, 797), (223, 366, 776, 633), (389, 223, 633, 799), (390, 225, 635, 800), (225, 389, 799, 635), (226, 374, 784, 636), (392, 226, 636, 802), (393, 227, 637, 803), (227, 392, 802, 637), (230, 393, 803, 640), (394, 230, 640, 804), (231, 423, 833, 641), (395, 231, 641, 805), (232, 413, 823, 642), (396, 232, 642, 806), (233, 415, 825, 643), (398, 233, 643, 808), (234, 416, 826, 644), (397, 234, 644, 807), (243, 397, 807, 653), (403, 243, 653, 813), (244, 396, 806, 654), (404, 244, 654, 814), (250, 419, 829, 660), (407, 250, 660, 817), (251, 398, 808, 661), (408, 251, 661, 818), (261, 404, 814, 671), (414, 261, 671, 824), (262, 414, 824, 672), (415, 262, 672, 825), (263, 408, 818, 673), (417, 263, 673, 827), (264, 417, 827, 674), (416, 264, 674, 826), (265, 395, 805, 675), (418, 265, 675, 828), (419, 267, 677, 829), (267, 418, 828, 677), (268, 403, 813, 678), (421, 268, 678, 831), (422, 269, 679, 832), (269, 421, 831, 679), (272, 422, 832, 682), (423, 272, 682, 833), (273, 407, 817, 683), (413, 273, 683, 823), (311, 442, 852, 721), (443, 311, 721, 853), (313, 445, 855, 723), (444, 313, 723, 854)])
me_cylinder_064.polygons.foreach_set('material_index', [0, 0, 0, 0, 0, 0, 0, 0, 0, 0, 0, 0, 0, 0, 0, 0, 0, 0, 0, 0, 0, 0, 0, 0, 0, 0, 0, 0, 0, 0, 0, 0, 2, 2, 2, 2, 2, 2, 2, 2, 2, 2, 2, 2, 2, 2, 2, 2, 2, 2, 2, 2, 2, 2, 2, 2, 2, 2, 2, 2, 2, 2, 2, 2, 2, 2, 2, 2, 2, 2, 2, 2, 2, 2, 2, 2, 2, 2, 2, 2, 2, 2, 2, 2, 2, 2, 1, 1, 1, 1, 1, 1, 1, 1, 1, 1, 1, 1, 1, 1, 1, 1, 1, 1, 1, 1, 1, 1, 1, 1, 1, 1, 1, 1, 1, 1, 1, 1, 1, 1, 1, 1, 1, 1, 1, 1, 1, 1, 1, 1, 1, 1, 1, 1, 1, 1, 1, 1, 1, 1, 1, 1, 1, 1, 1, 1, 1, 1, 1, 1, 1, 1, 1, 1, 1, 1, 1, 1, 1, 1, 1, 1, 1, 1, 1, 1, 1, 1, 1, 1, 1, 1, 1, 1, 1, 1, 1, 1, 1, 1, 1, 1, 1, 1, 1, 1, 1, 1, 1, 1, 1, 1, 1, 1, 1, 1, 1, 1, 1, 1, 1, 1, 1, 1, 1, 1, 1, 1, 1, 1, 1, 1, 1, 1, 1, 1, 1, 1, 1, 1, 1, 1, 1, 1, 1, 1, 1, 1, 1, 1, 1, 1, 1, 1, 1, 1, 1, 1, 1, 1, 1, 1, 1, 1, 1, 1, 1, 1, 1, 1, 1, 1, 1, 1, 1, 1, 1, 1, 1, 1, 1, 1, 1, 1, 1, 1, 1, 1, 1, 1, 1, 1, 1, 1, 1, 1, 1, 1, 1, 1, 1, 1, 1, 1, 1, 1, 1, 1, 1, 1, 1, 1, 1, 1, 1, 1, 1, 1, 1, 1, 1, 1, 1, 1, 1, 1, 1, 1, 1, 1, 1, 1, 1, 1, 1, 1, 1, 1, 1, 1, 1, 1, 1, 1, 1, 1, 1, 1, 1, 1, 1, 1, 1, 1, 1, 1, 1, 1, 1, 1, 1, 1, 1, 1, 1, 1, 1, 1, 1, 1, 1, 1, 1, 1, 1, 1, 1, 1, 1, 1, 1, 1, 1, 1, 1, 1, 2, 2, 2, 2, 2, 2, 2, 2, 2, 2, 2, 2, 2, 2, 2, 2, 2, 2, 2, 2, 2, 2, 2, 2, 2, 2, 2, 2, 2, 2, 2, 2, 2, 2, 2, 2, 2, 2, 2, 2, 2, 2, 2, 2, 2, 2, 2, 2, 2, 2, 2, 2, 2, 2, 1, 1, 1, 1, 1, 1, 1, 1, 1, 1, 1, 1, 1, 1, 1, 1, 1, 1, 1, 1, 1, 1, 1, 1, 1, 1, 1, 1, 1, 1, 1, 1, 1, 1, 1, 1, 1, 1, 1, 1, 1, 1, 1, 1, 1, 1, 1, 1, 1, 1, 1, 1, 1, 1, 1, 1, 1, 1, 1, 1, 1, 1, 1, 1, 1, 1, 1, 1, 1, 1, 1, 1, 1, 1, 1, 1, 1, 1, 1, 1, 1, 1, 1, 1, 1, 1, 1, 1, 1, 1, 1, 1, 1, 1, 1, 1, 1, 1, 1, 1, 1, 1, 1, 1, 1, 1, 1, 1, 1, 1, 1, 1, 1, 1, 1, 1, 1, 1, 1, 1, 1, 1, 1, 1, 1, 1, 1, 1, 1, 1, 1, 1, 1, 1, 1, 1, 1, 1, 1, 1, 1, 1, 1, 1, 1, 1, 1, 1, 1, 1, 1, 1, 1, 1, 1, 1, 1, 1, 1, 1, 1, 1, 1, 1, 1, 1, 1, 1, 1, 1, 1, 1, 1, 1, 1, 1, 1, 1, 1, 1, 1, 1, 1, 1, 1, 1, 1, 1, 1, 1, 1, 1, 1, 1, 1, 1, 1, 1, 1, 1, 1, 1, 1, 1, 1, 1, 1, 1, 1, 1, 1, 1, 1, 1, 1, 1, 1, 1, 1, 1, 1, 1, 1, 1, 1, 1, 1, 1, 1, 1, 1, 1, 1, 1, 1, 1, 1, 1, 1, 1, 1, 1, 1, 1, 1, 1, 1, 1, 1, 1, 1, 1, 1, 1, 1, 1, 1, 1, 1, 1, 1, 1, 1, 1, 1, 1, 1, 1, 1, 1, 1, 1, 1, 1, 1, 1, 1, 1, 1, 1, 2, 2, 2, 2, 2, 2, 2, 2, 2, 2, 2, 2, 2, 2, 2, 2, 2, 2, 2, 2, 2, 2, 2, 2, 2, 2, 2, 2, 1, 1, 1, 1, 1, 1, 1, 1, 1, 1, 1, 1, 1, 1, 1, 1, 1, 1, 1, 1, 1, 1, 1, 1, 1, 1, 1, 1, 1, 1, 1, 1, 1, 1, 1, 1, 1, 1, 1, 1, 1, 1, 1, 1, 1, 1, 1, 1, 1, 1, 1, 1, 1, 1, 1, 1, 1, 1, 1, 1, 1, 1, 1, 1, 1, 1, 1, 1, 1, 1, 1, 1, 1, 1, 1, 1, 1, 1, 1, 1, 1, 1, 1, 1, 1, 1, 1, 1, 1, 1, 1, 1, 1, 1, 1, 1, 1, 1, 1, 1, 1, 1, 1, 1, 1, 1, 1, 1, 1, 1, 1, 1, 1, 1, 1, 1])
me_cylinder_064.materials.append(mat_wood)
me_cylinder_064.materials.append(mat_orange)
me_cylinder_064.materials.append(mat_lightwood)
me_cylinder_064.use_remesh_preserve_volume = False
me_cylinder_064.use_remesh_preserve_attributes = False
me_cylinder_064.use_mirror_vertex_groups = False
me_cylinder_064.update()

# ---- objects
ob_pinetree_autumn_2 = bpy.data.objects.new('PineTree_Autumn_2', me_cylinder_064)

# ---- transforms, parenting, visibility, modifiers, constraints
ob_pinetree_autumn_2.location = (0.0, 0.0, 0.0)
ob_pinetree_autumn_2.lineart.crease_threshold = 0.0

# ---- collection membership
col_collection_1.objects.link(ob_pinetree_autumn_2)

# ---- scene / render settings (as saved in the file)
scene.frame_start = 1; scene.frame_end = 250; scene.frame_set(0)
scene.render.engine = 'CYCLES'
scene.render.resolution_x = 1000
scene.render.resolution_y = 1000
scene.render.dither_intensity = 0.0
scene.cycles.samples = 200
scene.cycles.sampling_pattern = 'TABULATED_SOBOL'
scene.cycles.light_sampling_threshold = 0.0
scene.cycles.use_adaptive_sampling = False
scene.cycles.use_light_tree = False
scene.cycles.caustics_reflective = False
scene.cycles.caustics_refractive = False
scene.cycles.blur_glossy = 0.0
scene.cycles.max_bounces = 2
scene.cycles.pixel_filter_type = 'GAUSSIAN'
scene.cycles.sample_clamp_indirect = 0.0
scene.view_settings.view_transform = 'Standard'
bpy.context.view_layer.update()

# ---- added for rendering (the .blend has no active camera): camera
cam_auto = bpy.data.cameras.new('AutoCamera')
cam_auto.lens = 50.0
cam_auto.sensor_width = 36.0
cam_auto.clip_end = 1000.0
ob_auto_camera = bpy.data.objects.new('AutoCamera', cam_auto)
scene.collection.objects.link(ob_auto_camera)
ob_auto_camera.location = (4.0332, -4.92232, 5.05691)
ob_auto_camera.rotation_euler = (1.09748, -7.21219e-08, 0.694738)
scene.camera = ob_auto_camera
bpy.context.view_layer.update()

